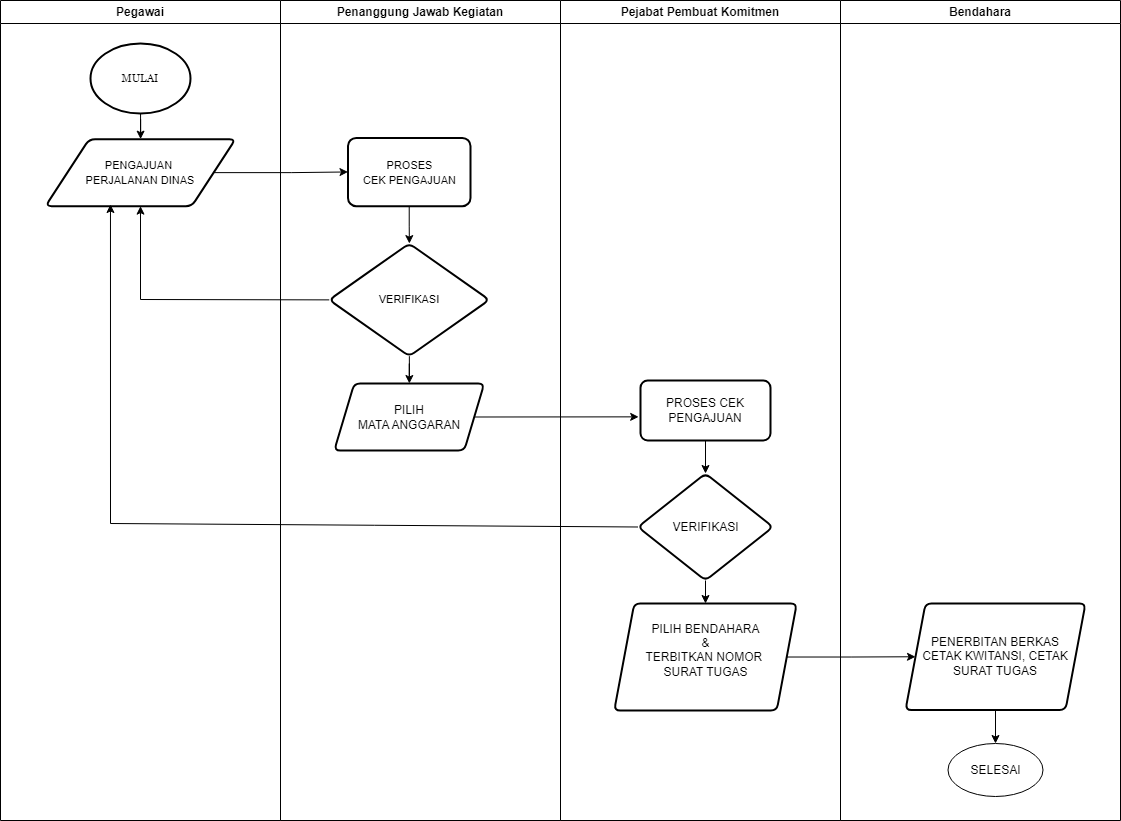

The diagram above was exported from draw.io. Its source (the exported page's mxGraphModel, read from the mxfile embedded in the PNG):
<mxGraphModel dx="867" dy="1107" grid="1" gridSize="10" guides="1" tooltips="1" connect="1" arrows="1" fold="1" page="1" pageScale="1" pageWidth="1169" pageHeight="827" math="0" shadow="0">
  <root>
    <mxCell id="0" />
    <mxCell id="1" parent="0" />
    <mxCell id="hMM3jDn0ftNgphWTLsed-1" value="Pegawai" style="swimlane;whiteSpace=wrap;html=1;" parent="1" vertex="1">
      <mxGeometry x="10" y="7" width="280" height="820" as="geometry" />
    </mxCell>
    <mxCell id="hMM3jDn0ftNgphWTLsed-14" value="" style="edgeStyle=orthogonalEdgeStyle;rounded=0;orthogonalLoop=1;jettySize=auto;html=1;" parent="hMM3jDn0ftNgphWTLsed-1" source="dr7BZVyFu7AFei0hmRka-1" target="hMM3jDn0ftNgphWTLsed-12" edge="1">
      <mxGeometry relative="1" as="geometry" />
    </mxCell>
    <mxCell id="dr7BZVyFu7AFei0hmRka-1" value="&lt;font face=&quot;Georgia&quot; style=&quot;font-size: 11px;&quot;&gt;MULAI&lt;/font&gt;" style="strokeWidth=2;html=1;shape=mxgraph.flowchart.start_1;whiteSpace=wrap;" parent="hMM3jDn0ftNgphWTLsed-1" vertex="1">
      <mxGeometry x="90" y="43" width="100" height="70" as="geometry" />
    </mxCell>
    <mxCell id="hMM3jDn0ftNgphWTLsed-12" value="&lt;font style=&quot;font-size: 11px;&quot;&gt;PENGAJUAN&amp;nbsp;&lt;br&gt;PERJALANAN DINAS&lt;/font&gt;" style="shape=parallelogram;html=1;strokeWidth=2;perimeter=parallelogramPerimeter;whiteSpace=wrap;rounded=1;arcSize=12;size=0.23;" parent="hMM3jDn0ftNgphWTLsed-1" vertex="1">
      <mxGeometry x="45" y="138.63" width="190" height="67" as="geometry" />
    </mxCell>
    <mxCell id="hMM3jDn0ftNgphWTLsed-6" value="Penanggung Jawab Kegiatan" style="swimlane;whiteSpace=wrap;html=1;" parent="1" vertex="1">
      <mxGeometry x="290" y="7" width="280" height="820" as="geometry" />
    </mxCell>
    <mxCell id="hMM3jDn0ftNgphWTLsed-20" value="" style="edgeStyle=orthogonalEdgeStyle;rounded=0;orthogonalLoop=1;jettySize=auto;html=1;" parent="hMM3jDn0ftNgphWTLsed-6" source="hMM3jDn0ftNgphWTLsed-15" target="hMM3jDn0ftNgphWTLsed-19" edge="1">
      <mxGeometry relative="1" as="geometry" />
    </mxCell>
    <mxCell id="hMM3jDn0ftNgphWTLsed-15" value="&lt;font style=&quot;font-size: 11px;&quot;&gt;PROSES&lt;br&gt;CEK PENGAJUAN&lt;/font&gt;" style="rounded=1;whiteSpace=wrap;html=1;strokeWidth=2;arcSize=12;" parent="hMM3jDn0ftNgphWTLsed-6" vertex="1">
      <mxGeometry x="67.5" y="137.39" width="122.5" height="68.24" as="geometry" />
    </mxCell>
    <mxCell id="hMM3jDn0ftNgphWTLsed-23" value="" style="edgeStyle=orthogonalEdgeStyle;rounded=0;orthogonalLoop=1;jettySize=auto;html=1;" parent="hMM3jDn0ftNgphWTLsed-6" source="hMM3jDn0ftNgphWTLsed-19" target="hMM3jDn0ftNgphWTLsed-22" edge="1">
      <mxGeometry relative="1" as="geometry" />
    </mxCell>
    <mxCell id="hMM3jDn0ftNgphWTLsed-19" value="&lt;font style=&quot;font-size: 11px;&quot;&gt;VERIFIKASI&lt;/font&gt;" style="rhombus;whiteSpace=wrap;html=1;rounded=1;strokeWidth=2;arcSize=12;" parent="hMM3jDn0ftNgphWTLsed-6" vertex="1">
      <mxGeometry x="48.75" y="243" width="160" height="112.75" as="geometry" />
    </mxCell>
    <mxCell id="hMM3jDn0ftNgphWTLsed-22" value="PILIH &lt;br&gt;MATA ANGGARAN" style="shape=parallelogram;perimeter=parallelogramPerimeter;whiteSpace=wrap;html=1;fixedSize=1;rounded=1;strokeWidth=2;arcSize=12;" parent="hMM3jDn0ftNgphWTLsed-6" vertex="1">
      <mxGeometry x="53.75" y="383" width="150" height="67" as="geometry" />
    </mxCell>
    <mxCell id="hMM3jDn0ftNgphWTLsed-8" value="Pejabat Pembuat Komitmen" style="swimlane;whiteSpace=wrap;html=1;" parent="1" vertex="1">
      <mxGeometry x="570" y="7" width="280" height="820" as="geometry" />
    </mxCell>
    <mxCell id="hMM3jDn0ftNgphWTLsed-31" value="" style="edgeStyle=orthogonalEdgeStyle;rounded=0;orthogonalLoop=1;jettySize=auto;html=1;" parent="hMM3jDn0ftNgphWTLsed-8" source="hMM3jDn0ftNgphWTLsed-24" target="hMM3jDn0ftNgphWTLsed-30" edge="1">
      <mxGeometry relative="1" as="geometry" />
    </mxCell>
    <mxCell id="hMM3jDn0ftNgphWTLsed-24" value="PROSES CEK PENGAJUAN" style="whiteSpace=wrap;html=1;rounded=1;strokeWidth=2;arcSize=12;" parent="hMM3jDn0ftNgphWTLsed-8" vertex="1">
      <mxGeometry x="80" y="380" width="130" height="60" as="geometry" />
    </mxCell>
    <mxCell id="hMM3jDn0ftNgphWTLsed-33" value="" style="edgeStyle=orthogonalEdgeStyle;rounded=0;orthogonalLoop=1;jettySize=auto;html=1;" parent="hMM3jDn0ftNgphWTLsed-8" source="hMM3jDn0ftNgphWTLsed-30" target="hMM3jDn0ftNgphWTLsed-32" edge="1">
      <mxGeometry relative="1" as="geometry" />
    </mxCell>
    <mxCell id="hMM3jDn0ftNgphWTLsed-30" value="VERIFIKASI" style="rhombus;whiteSpace=wrap;html=1;rounded=1;strokeWidth=2;arcSize=12;" parent="hMM3jDn0ftNgphWTLsed-8" vertex="1">
      <mxGeometry x="77.5" y="473" width="135" height="107" as="geometry" />
    </mxCell>
    <mxCell id="hMM3jDn0ftNgphWTLsed-32" value="&#10;&lt;span style=&quot;font-family: Helvetica; font-size: 12px; font-style: normal; font-variant-ligatures: normal; font-variant-caps: normal; font-weight: 400; letter-spacing: normal; orphans: 2; text-align: center; text-indent: 0px; text-transform: none; widows: 2; word-spacing: 0px; -webkit-text-stroke-width: 0px; text-decoration-thickness: initial; text-decoration-style: initial; text-decoration-color: initial; float: none; display: inline !important;&quot;&gt;PILIH BENDAHARA&lt;/span&gt;&lt;br style=&quot;border-color: rgb(0, 0, 0); font-family: Helvetica; font-size: 12px; font-style: normal; font-variant-ligatures: normal; font-variant-caps: normal; font-weight: 400; letter-spacing: normal; orphans: 2; text-align: center; text-indent: 0px; text-transform: none; widows: 2; word-spacing: 0px; -webkit-text-stroke-width: 0px; text-decoration-thickness: initial; text-decoration-style: initial; text-decoration-color: initial;&quot;&gt;&lt;span style=&quot;font-family: Helvetica; font-size: 12px; font-style: normal; font-variant-ligatures: normal; font-variant-caps: normal; font-weight: 400; letter-spacing: normal; orphans: 2; text-align: center; text-indent: 0px; text-transform: none; widows: 2; word-spacing: 0px; -webkit-text-stroke-width: 0px; text-decoration-thickness: initial; text-decoration-style: initial; text-decoration-color: initial; float: none; display: inline !important;&quot;&gt;&amp;amp;&lt;/span&gt;&lt;br style=&quot;border-color: rgb(0, 0, 0); font-family: Helvetica; font-size: 12px; font-style: normal; font-variant-ligatures: normal; font-variant-caps: normal; font-weight: 400; letter-spacing: normal; orphans: 2; text-align: center; text-indent: 0px; text-transform: none; widows: 2; word-spacing: 0px; -webkit-text-stroke-width: 0px; text-decoration-thickness: initial; text-decoration-style: initial; text-decoration-color: initial;&quot;&gt;&lt;span style=&quot;font-family: Helvetica; font-size: 12px; font-style: normal; font-variant-ligatures: normal; font-variant-caps: normal; font-weight: 400; letter-spacing: normal; orphans: 2; text-align: center; text-indent: 0px; text-transform: none; widows: 2; word-spacing: 0px; -webkit-text-stroke-width: 0px; text-decoration-thickness: initial; text-decoration-style: initial; text-decoration-color: initial; float: none; display: inline !important;&quot;&gt;TERBITKAN NOMOR&amp;nbsp;&lt;/span&gt;&lt;br style=&quot;border-color: rgb(0, 0, 0); font-family: Helvetica; font-size: 12px; font-style: normal; font-variant-ligatures: normal; font-variant-caps: normal; font-weight: 400; letter-spacing: normal; orphans: 2; text-align: center; text-indent: 0px; text-transform: none; widows: 2; word-spacing: 0px; -webkit-text-stroke-width: 0px; text-decoration-thickness: initial; text-decoration-style: initial; text-decoration-color: initial;&quot;&gt;&lt;span style=&quot;font-family: Helvetica; font-size: 12px; font-style: normal; font-variant-ligatures: normal; font-variant-caps: normal; font-weight: 400; letter-spacing: normal; orphans: 2; text-align: center; text-indent: 0px; text-transform: none; widows: 2; word-spacing: 0px; -webkit-text-stroke-width: 0px; text-decoration-thickness: initial; text-decoration-style: initial; text-decoration-color: initial; float: none; display: inline !important;&quot;&gt;SURAT TUGAS&lt;/span&gt;&#10;&#10;" style="shape=parallelogram;perimeter=parallelogramPerimeter;whiteSpace=wrap;html=1;fixedSize=1;rounded=1;strokeWidth=2;arcSize=12;strokeColor=default;fillColor=default;fontColor=default;labelBackgroundColor=default;" parent="hMM3jDn0ftNgphWTLsed-8" vertex="1">
      <mxGeometry x="53.75" y="603" width="182.5" height="107" as="geometry" />
    </mxCell>
    <mxCell id="hMM3jDn0ftNgphWTLsed-10" value="Bendahara" style="swimlane;whiteSpace=wrap;html=1;" parent="1" vertex="1">
      <mxGeometry x="850" y="7" width="280" height="820" as="geometry" />
    </mxCell>
    <mxCell id="hMM3jDn0ftNgphWTLsed-38" value="PENERBITAN BERKAS&lt;br&gt;CETAK KWITANSI, CETAK SURAT TUGAS" style="shape=parallelogram;perimeter=parallelogramPerimeter;whiteSpace=wrap;html=1;fixedSize=1;rounded=1;strokeWidth=2;arcSize=12;" parent="hMM3jDn0ftNgphWTLsed-10" vertex="1">
      <mxGeometry x="65" y="603" width="180" height="106.5" as="geometry" />
    </mxCell>
    <mxCell id="hMM3jDn0ftNgphWTLsed-44" value="SELESAI" style="ellipse;whiteSpace=wrap;html=1;" parent="hMM3jDn0ftNgphWTLsed-10" vertex="1">
      <mxGeometry x="107.5" y="743" width="95" height="53" as="geometry" />
    </mxCell>
    <mxCell id="hMM3jDn0ftNgphWTLsed-45" value="" style="endArrow=classic;html=1;rounded=0;entryX=0.5;entryY=0;entryDx=0;entryDy=0;" parent="hMM3jDn0ftNgphWTLsed-10" source="hMM3jDn0ftNgphWTLsed-38" target="hMM3jDn0ftNgphWTLsed-44" edge="1">
      <mxGeometry width="50" height="50" relative="1" as="geometry">
        <mxPoint x="90" y="673" as="sourcePoint" />
        <mxPoint x="140" y="623" as="targetPoint" />
      </mxGeometry>
    </mxCell>
    <mxCell id="hMM3jDn0ftNgphWTLsed-16" value="" style="edgeStyle=orthogonalEdgeStyle;rounded=0;orthogonalLoop=1;jettySize=auto;html=1;" parent="1" source="hMM3jDn0ftNgphWTLsed-12" target="hMM3jDn0ftNgphWTLsed-15" edge="1">
      <mxGeometry relative="1" as="geometry" />
    </mxCell>
    <mxCell id="hMM3jDn0ftNgphWTLsed-21" value="" style="endArrow=classic;html=1;rounded=0;exitX=0;exitY=0.5;exitDx=0;exitDy=0;entryX=0.5;entryY=1;entryDx=0;entryDy=0;" parent="1" source="hMM3jDn0ftNgphWTLsed-19" target="hMM3jDn0ftNgphWTLsed-12" edge="1">
      <mxGeometry width="50" height="50" relative="1" as="geometry">
        <mxPoint x="130" y="400" as="sourcePoint" />
        <mxPoint x="180" y="350" as="targetPoint" />
        <Array as="points">
          <mxPoint x="150" y="306" />
        </Array>
      </mxGeometry>
    </mxCell>
    <mxCell id="hMM3jDn0ftNgphWTLsed-34" value="" style="endArrow=classic;html=1;rounded=0;exitX=1;exitY=0.5;exitDx=0;exitDy=0;entryX=-0.014;entryY=0.606;entryDx=0;entryDy=0;entryPerimeter=0;" parent="1" source="hMM3jDn0ftNgphWTLsed-22" target="hMM3jDn0ftNgphWTLsed-24" edge="1">
      <mxGeometry width="50" height="50" relative="1" as="geometry">
        <mxPoint x="520" y="439" as="sourcePoint" />
        <mxPoint x="570" y="389" as="targetPoint" />
      </mxGeometry>
    </mxCell>
    <mxCell id="hMM3jDn0ftNgphWTLsed-35" value="" style="endArrow=classic;html=1;rounded=0;exitX=0;exitY=0.5;exitDx=0;exitDy=0;entryX=0.342;entryY=0.976;entryDx=0;entryDy=0;entryPerimeter=0;" parent="1" source="hMM3jDn0ftNgphWTLsed-30" target="hMM3jDn0ftNgphWTLsed-12" edge="1">
      <mxGeometry width="50" height="50" relative="1" as="geometry">
        <mxPoint x="360" y="530" as="sourcePoint" />
        <mxPoint x="410" y="480" as="targetPoint" />
        <Array as="points">
          <mxPoint x="120" y="530" />
        </Array>
      </mxGeometry>
    </mxCell>
    <mxCell id="hMM3jDn0ftNgphWTLsed-39" value="" style="edgeStyle=orthogonalEdgeStyle;rounded=0;orthogonalLoop=1;jettySize=auto;html=1;" parent="1" source="hMM3jDn0ftNgphWTLsed-32" target="hMM3jDn0ftNgphWTLsed-38" edge="1">
      <mxGeometry relative="1" as="geometry" />
    </mxCell>
  </root>
</mxGraphModel>